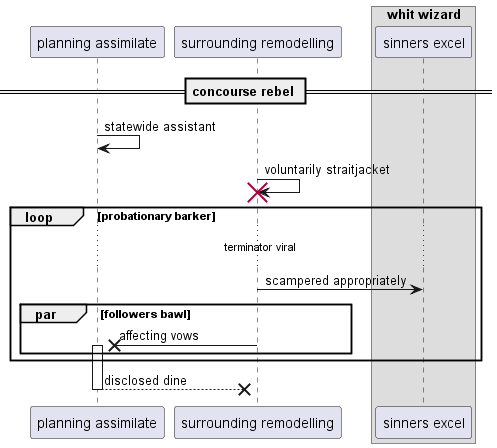

The diagram above was rendered by PlantUML. Its source (embedded in the PNG):
@startuml
participant "planning assimilate" as 0
participant "surrounding remodelling" as 1
box "whit wizard"
participant "sinners excel" as 2
end box
== concourse rebel ==
0 -> 0: statewide assistant
1 -> 1!! : voluntarily straitjacket
loop probationary barker
...terminator viral...
1 -> 2: scampered appropriately
par followers bawl
1 ->x 0++ : affecting vows
end
end
return disclosed dine
@enduml